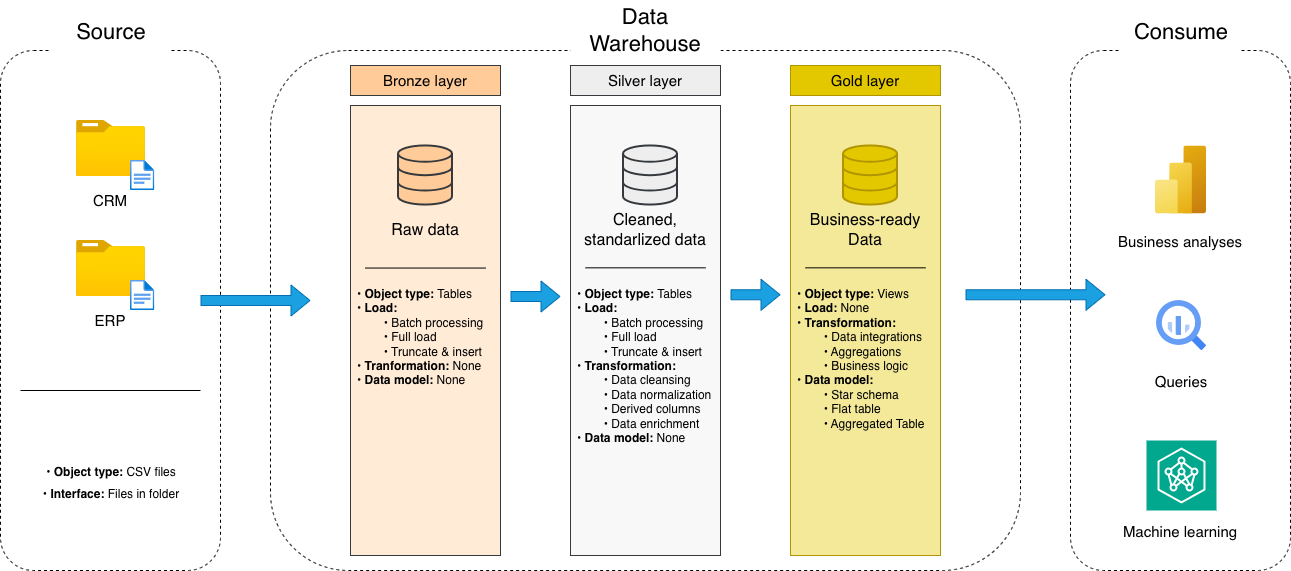

The diagram above was exported from draw.io. Its source (the exported page's mxGraphModel, read from the mxfile embedded in the PNG):
<mxGraphModel dx="946" dy="595" grid="1" gridSize="10" guides="1" tooltips="1" connect="1" arrows="1" fold="1" page="1" pageScale="1" pageWidth="827" pageHeight="1169" math="0" shadow="0">
  <root>
    <mxCell id="0" />
    <mxCell id="1" parent="0" />
    <mxCell id="lKoGWCXqm5hDEN4ZccmG-1" parent="1" style="rounded=1;whiteSpace=wrap;html=1;fillColor=none;dashed=1;" value="" vertex="1">
      <mxGeometry height="520" width="220" x="70" y="140" as="geometry" />
    </mxCell>
    <mxCell id="lKoGWCXqm5hDEN4ZccmG-2" parent="1" style="rounded=0;whiteSpace=wrap;html=1;fillColor=default;strokeColor=none;fontSize=25;" value="&lt;font style=&quot;font-size: 22px;&quot;&gt;Source&lt;/font&gt;" vertex="1">
      <mxGeometry height="60" width="120" x="120.5" y="90" as="geometry" />
    </mxCell>
    <mxCell id="lKoGWCXqm5hDEN4ZccmG-3" parent="1" style="image;aspect=fixed;html=1;points=[];align=center;fontSize=12;image=img/lib/azure2/general/Folder_Blank.svg;" value="" vertex="1">
      <mxGeometry height="56.00000000000001" width="69" x="146" y="210" as="geometry" />
    </mxCell>
    <mxCell id="lKoGWCXqm5hDEN4ZccmG-4" parent="1" style="image;aspect=fixed;html=1;points=[];align=center;fontSize=12;image=img/lib/azure2/general/File.svg;" value="" vertex="1">
      <mxGeometry height="30" width="24.35" x="200" y="250" as="geometry" />
    </mxCell>
    <mxCell id="lKoGWCXqm5hDEN4ZccmG-5" parent="1" style="rounded=0;whiteSpace=wrap;html=1;fillColor=none;strokeColor=none;fontSize=15;" value="CRM" vertex="1">
      <mxGeometry height="60" width="120" x="120" y="260" as="geometry" />
    </mxCell>
    <mxCell id="lKoGWCXqm5hDEN4ZccmG-6" parent="1" style="image;aspect=fixed;html=1;points=[];align=center;fontSize=12;image=img/lib/azure2/general/Folder_Blank.svg;" value="" vertex="1">
      <mxGeometry height="56.00000000000001" width="69" x="146" y="330" as="geometry" />
    </mxCell>
    <mxCell id="lKoGWCXqm5hDEN4ZccmG-7" parent="1" style="rounded=0;whiteSpace=wrap;html=1;fillColor=none;strokeColor=none;fontSize=15;" value="ERP" vertex="1">
      <mxGeometry height="60" width="120" x="120" y="380" as="geometry" />
    </mxCell>
    <mxCell id="lKoGWCXqm5hDEN4ZccmG-8" parent="1" style="image;aspect=fixed;html=1;points=[];align=center;fontSize=12;image=img/lib/azure2/general/File.svg;" value="" vertex="1">
      <mxGeometry height="30" width="24.35" x="200" y="370" as="geometry" />
    </mxCell>
    <mxCell id="lKoGWCXqm5hDEN4ZccmG-10" edge="1" parent="1" style="endArrow=none;html=1;rounded=0;" value="">
      <mxGeometry height="50" relative="1" width="50" as="geometry">
        <mxPoint x="90" y="480" as="sourcePoint" />
        <mxPoint x="270" y="480" as="targetPoint" />
      </mxGeometry>
    </mxCell>
    <mxCell id="lKoGWCXqm5hDEN4ZccmG-11" parent="1" style="rounded=0;whiteSpace=wrap;html=1;fontSize=18;fillColor=none;strokeColor=none;" value="&lt;font style=&quot;font-size: 12px;&quot;&gt;•&amp;nbsp;&lt;b style=&quot;&quot;&gt;Object type: &lt;/b&gt;CSV files&lt;br&gt;&lt;/font&gt;&lt;div&gt;&lt;font style=&quot;font-size: 12px;&quot;&gt;&lt;span style=&quot;background-color: transparent; color: light-dark(rgb(0, 0, 0), rgb(255, 255, 255));&quot;&gt;•&amp;nbsp;&lt;/span&gt;&lt;b style=&quot;&quot;&gt;Interface: &lt;/b&gt;Files in folder&lt;/font&gt;&lt;/div&gt;" vertex="1">
      <mxGeometry height="140" width="160" x="100.5" y="500" as="geometry" />
    </mxCell>
    <mxCell id="lKoGWCXqm5hDEN4ZccmG-13" parent="1" style="rounded=1;whiteSpace=wrap;html=1;dashed=1;fillColor=none;" value="" vertex="1">
      <mxGeometry height="520" width="750" x="340" y="140" as="geometry" />
    </mxCell>
    <mxCell id="lKoGWCXqm5hDEN4ZccmG-14" parent="1" style="rounded=0;whiteSpace=wrap;html=1;fillColor=#ffcc99;strokeColor=#36393d;gradientColor=none;fillOpacity=40;" value="" vertex="1">
      <mxGeometry height="450" width="150" x="420" y="195" as="geometry" />
    </mxCell>
    <mxCell id="lKoGWCXqm5hDEN4ZccmG-15" parent="1" style="rounded=0;whiteSpace=wrap;html=1;fillColor=#eeeeee;strokeColor=#36393d;fillOpacity=40;" value="" vertex="1">
      <mxGeometry height="450" width="150" x="640" y="195" as="geometry" />
    </mxCell>
    <mxCell id="lKoGWCXqm5hDEN4ZccmG-16" parent="1" style="rounded=0;whiteSpace=wrap;html=1;fillColor=#e3c800;fontColor=#000000;strokeColor=#B09500;fillOpacity=40;" value="" vertex="1">
      <mxGeometry height="450" width="150" x="860" y="195" as="geometry" />
    </mxCell>
    <mxCell id="lKoGWCXqm5hDEN4ZccmG-17" parent="1" style="rounded=0;whiteSpace=wrap;html=1;strokeColor=none;" value="&lt;font style=&quot;font-size: 22px;&quot;&gt;Data Warehouse&lt;/font&gt;" vertex="1">
      <mxGeometry height="60" width="150" x="640" y="90" as="geometry" />
    </mxCell>
    <mxCell id="lKoGWCXqm5hDEN4ZccmG-18" parent="1" style="rounded=0;whiteSpace=wrap;html=1;fillColor=#ffcc99;strokeColor=#36393d;" value="&lt;font style=&quot;color: rgb(0, 0, 0); font-size: 15px;&quot;&gt;Bronze layer&lt;/font&gt;" vertex="1">
      <mxGeometry height="30" width="150" x="420" y="155" as="geometry" />
    </mxCell>
    <mxCell id="lKoGWCXqm5hDEN4ZccmG-19" parent="1" style="html=1;verticalLabelPosition=bottom;align=center;labelBackgroundColor=#ffffff;verticalAlign=top;strokeWidth=2;strokeColor=#36393d;shadow=0;dashed=0;shape=mxgraph.ios7.icons.data;fillColor=#ffcc99;" value="" vertex="1">
      <mxGeometry height="59.1" width="54" x="468" y="235.45" as="geometry" />
    </mxCell>
    <mxCell id="lKoGWCXqm5hDEN4ZccmG-20" parent="1" style="rounded=0;whiteSpace=wrap;html=1;fillColor=none;strokeColor=none;fontColor=#000000;" value="&lt;font style=&quot;font-size: 16px;&quot;&gt;Raw data&lt;/font&gt;" vertex="1">
      <mxGeometry height="60" width="120" x="435" y="290" as="geometry" />
    </mxCell>
    <mxCell id="lKoGWCXqm5hDEN4ZccmG-21" edge="1" parent="1" style="endArrow=none;html=1;rounded=0;" value="">
      <mxGeometry height="50" relative="1" width="50" as="geometry">
        <mxPoint x="435" y="357.55" as="sourcePoint" />
        <mxPoint x="555" y="357.55" as="targetPoint" />
      </mxGeometry>
    </mxCell>
    <mxCell id="lKoGWCXqm5hDEN4ZccmG-22" parent="1" style="rounded=0;whiteSpace=wrap;html=1;fillColor=none;strokeColor=none;fontColor=#000000;align=left;fontStyle=1;verticalAlign=top;" value="• Object type: &lt;span style=&quot;font-weight: normal;&quot;&gt;Tables&lt;/span&gt;&lt;div&gt;• Load:&amp;nbsp;&lt;/div&gt;&lt;div&gt;&lt;span style=&quot;font-weight: normal;&quot;&gt;&lt;span style=&quot;white-space: pre;&quot;&gt;&#09;&lt;/span&gt;&lt;span style=&quot;background-color: transparent;&quot;&gt;• Batch processing&lt;/span&gt;&lt;/span&gt;&lt;br&gt;&lt;/div&gt;&lt;div&gt;&lt;span style=&quot;background-color: transparent;&quot;&gt;&lt;span style=&quot;white-space: pre;&quot;&gt;&#09;&lt;/span&gt;&lt;span style=&quot;font-weight: normal;&quot;&gt;• Full load&lt;/span&gt;&lt;/span&gt;&lt;/div&gt;&lt;div&gt;&lt;span style=&quot;background-color: transparent;&quot;&gt;&lt;span style=&quot;font-weight: normal;&quot;&gt;&lt;span style=&quot;white-space: pre;&quot;&gt;&#09;&lt;/span&gt;&lt;/span&gt;&lt;/span&gt;&lt;span style=&quot;background-color: transparent; font-weight: 400;&quot;&gt;• Truncate &amp;amp; insert&lt;/span&gt;&lt;br&gt;&lt;/div&gt;&lt;div&gt;&lt;span style=&quot;background-color: transparent;&quot;&gt;• Tranformation: &lt;span style=&quot;font-weight: normal;&quot;&gt;None&lt;/span&gt;&lt;/span&gt;&lt;/div&gt;&lt;div&gt;&lt;span style=&quot;background-color: transparent;&quot;&gt;• Data model: &lt;span style=&quot;font-weight: normal;&quot;&gt;None&lt;/span&gt;&lt;/span&gt;&lt;/div&gt;&lt;div&gt;&lt;span style=&quot;background-color: transparent;&quot;&gt;&lt;br&gt;&lt;/span&gt;&lt;/div&gt;" vertex="1">
      <mxGeometry height="240" width="140" x="425" y="370" as="geometry" />
    </mxCell>
    <mxCell id="lKoGWCXqm5hDEN4ZccmG-23" parent="1" style="rounded=0;whiteSpace=wrap;html=1;fillColor=#eeeeee;strokeColor=#36393d;" value="&lt;font style=&quot;color: rgb(0, 0, 0); font-size: 15px;&quot;&gt;Silver layer&lt;/font&gt;" vertex="1">
      <mxGeometry height="30" width="150" x="640" y="155" as="geometry" />
    </mxCell>
    <mxCell id="lKoGWCXqm5hDEN4ZccmG-24" parent="1" style="html=1;verticalLabelPosition=bottom;align=center;labelBackgroundColor=#ffffff;verticalAlign=top;strokeWidth=2;strokeColor=#36393d;shadow=0;dashed=0;shape=mxgraph.ios7.icons.data;fillColor=#eeeeee;" value="" vertex="1">
      <mxGeometry height="59.1" width="54" x="693" y="235.45" as="geometry" />
    </mxCell>
    <mxCell id="lKoGWCXqm5hDEN4ZccmG-25" parent="1" style="rounded=0;whiteSpace=wrap;html=1;fillColor=none;strokeColor=none;fontColor=#000000;" value="&lt;font style=&quot;font-size: 16px;&quot;&gt;Cleaned, standarlized data&lt;/font&gt;" vertex="1">
      <mxGeometry height="60" width="140" x="645" y="290" as="geometry" />
    </mxCell>
    <mxCell id="4oVh7uU1QL03Ykav5WIQ-1" edge="1" parent="1" style="endArrow=none;html=1;rounded=0;" value="">
      <mxGeometry height="50" relative="1" width="50" as="geometry">
        <mxPoint x="655" y="357.33" as="sourcePoint" />
        <mxPoint x="775" y="357.33" as="targetPoint" />
      </mxGeometry>
    </mxCell>
    <mxCell id="4oVh7uU1QL03Ykav5WIQ-2" parent="1" style="rounded=0;whiteSpace=wrap;html=1;fillColor=none;strokeColor=none;fontColor=#000000;align=left;fontStyle=1;verticalAlign=top;" value="• Object type: &lt;span style=&quot;font-weight: normal;&quot;&gt;Tables&lt;/span&gt;&lt;div&gt;• Load:&amp;nbsp;&lt;/div&gt;&lt;div&gt;&lt;span style=&quot;font-weight: normal;&quot;&gt;&lt;span style=&quot;white-space: pre;&quot;&gt;&#09;&lt;/span&gt;&lt;span style=&quot;background-color: transparent;&quot;&gt;• Batch processing&lt;/span&gt;&lt;/span&gt;&lt;br&gt;&lt;/div&gt;&lt;div&gt;&lt;span style=&quot;background-color: transparent;&quot;&gt;&lt;span style=&quot;white-space: pre;&quot;&gt;&#09;&lt;/span&gt;&lt;span style=&quot;font-weight: normal;&quot;&gt;• Full load&lt;/span&gt;&lt;/span&gt;&lt;/div&gt;&lt;div&gt;&lt;span style=&quot;background-color: transparent;&quot;&gt;&lt;span style=&quot;font-weight: normal;&quot;&gt;&lt;span style=&quot;white-space: pre;&quot;&gt;&#09;&lt;/span&gt;&lt;/span&gt;&lt;/span&gt;&lt;span style=&quot;background-color: transparent; font-weight: 400;&quot;&gt;• Truncate &amp;amp; insert&lt;/span&gt;&lt;br&gt;&lt;/div&gt;&lt;div&gt;&lt;span style=&quot;background-color: transparent;&quot;&gt;• Transformation:&amp;nbsp;&lt;/span&gt;&lt;/div&gt;&lt;div&gt;&lt;span style=&quot;font-weight: normal;&quot;&gt;&lt;span style=&quot;background-color: transparent;&quot;&gt;&lt;span style=&quot;white-space: pre;&quot;&gt;&#09;&lt;/span&gt;&lt;/span&gt;&lt;span style=&quot;background-color: transparent; color: light-dark(rgb(0, 0, 0), rgb(237, 237, 237));&quot;&gt;• Data cleansing&lt;/span&gt;&lt;/span&gt;&lt;br&gt;&lt;/div&gt;&lt;div&gt;&lt;span style=&quot;font-weight: normal;&quot;&gt;&lt;span style=&quot;background-color: transparent; color: light-dark(rgb(0, 0, 0), rgb(237, 237, 237));&quot;&gt;&lt;span style=&quot;white-space: pre;&quot;&gt;&#09;&lt;/span&gt;&lt;/span&gt;&lt;span style=&quot;background-color: transparent; color: light-dark(rgb(0, 0, 0), rgb(237, 237, 237));&quot;&gt;• Data normalization&lt;/span&gt;&lt;/span&gt;&lt;br&gt;&lt;/div&gt;&lt;div&gt;&lt;span style=&quot;white-space: pre;&quot;&gt;&#09;&lt;/span&gt;&lt;span style=&quot;font-weight: normal;&quot;&gt;• Derived columns&lt;span style=&quot;background-color: transparent; color: light-dark(rgb(0, 0, 0), rgb(237, 237, 237));&quot;&gt;&lt;/span&gt;&lt;/span&gt;&lt;/div&gt;&lt;div&gt;&lt;span style=&quot;font-weight: normal;&quot;&gt;&lt;span style=&quot;white-space: pre;&quot;&gt;&#09;&lt;/span&gt;• Data enrichment&lt;/span&gt;&lt;/div&gt;&lt;div&gt;&lt;span style=&quot;background-color: transparent;&quot;&gt;• Data model: &lt;span style=&quot;font-weight: normal;&quot;&gt;None&lt;/span&gt;&lt;/span&gt;&lt;/div&gt;&lt;div&gt;&lt;span style=&quot;background-color: transparent;&quot;&gt;&lt;br&gt;&lt;/span&gt;&lt;/div&gt;" vertex="1">
      <mxGeometry height="240" width="140" x="645" y="370" as="geometry" />
    </mxCell>
    <mxCell id="4oVh7uU1QL03Ykav5WIQ-3" parent="1" style="rounded=0;whiteSpace=wrap;html=1;fillColor=#e3c800;strokeColor=#B09500;fontColor=#000000;" value="&lt;font style=&quot;color: rgb(0, 0, 0); font-size: 15px;&quot;&gt;Gold layer&lt;/font&gt;" vertex="1">
      <mxGeometry height="30" width="150" x="860" y="155" as="geometry" />
    </mxCell>
    <mxCell id="4oVh7uU1QL03Ykav5WIQ-4" parent="1" style="html=1;verticalLabelPosition=bottom;align=center;labelBackgroundColor=#ffffff;verticalAlign=top;strokeWidth=2;strokeColor=#B09500;shadow=0;dashed=0;shape=mxgraph.ios7.icons.data;fillColor=#e3c800;fontColor=#000000;" value="" vertex="1">
      <mxGeometry height="59.1" width="54" x="913" y="235.45" as="geometry" />
    </mxCell>
    <mxCell id="4oVh7uU1QL03Ykav5WIQ-5" parent="1" style="rounded=0;whiteSpace=wrap;html=1;fillColor=none;strokeColor=none;fontColor=#000000;" value="&lt;font style=&quot;font-size: 16px;&quot;&gt;Business-ready Data&lt;/font&gt;" vertex="1">
      <mxGeometry height="60" width="140" x="865" y="290" as="geometry" />
    </mxCell>
    <mxCell id="4oVh7uU1QL03Ykav5WIQ-6" edge="1" parent="1" style="endArrow=none;html=1;rounded=0;" value="">
      <mxGeometry height="50" relative="1" width="50" as="geometry">
        <mxPoint x="875" y="357.33" as="sourcePoint" />
        <mxPoint x="995" y="357.33" as="targetPoint" />
      </mxGeometry>
    </mxCell>
    <mxCell id="4oVh7uU1QL03Ykav5WIQ-7" parent="1" style="rounded=0;whiteSpace=wrap;html=1;fillColor=none;strokeColor=none;fontColor=#000000;align=left;fontStyle=1;verticalAlign=top;" value="• Object type: &lt;span style=&quot;font-weight: normal;&quot;&gt;Views&lt;/span&gt;&lt;div&gt;• Load: &lt;span style=&quot;font-weight: normal;&quot;&gt;None&lt;/span&gt;&lt;/div&gt;&lt;div&gt;&lt;span style=&quot;background-color: transparent;&quot;&gt;• Transformation:&amp;nbsp;&lt;/span&gt;&lt;/div&gt;&lt;div&gt;&lt;span style=&quot;font-weight: normal;&quot;&gt;&lt;span style=&quot;background-color: transparent;&quot;&gt;&lt;span style=&quot;white-space: pre;&quot;&gt;&#09;&lt;/span&gt;&lt;/span&gt;&lt;span style=&quot;background-color: transparent; color: light-dark(rgb(0, 0, 0), rgb(237, 237, 237));&quot;&gt;• Data integrations&lt;/span&gt;&lt;/span&gt;&lt;br&gt;&lt;/div&gt;&lt;div&gt;&lt;span style=&quot;font-weight: normal;&quot;&gt;&lt;span style=&quot;background-color: transparent; color: light-dark(rgb(0, 0, 0), rgb(237, 237, 237));&quot;&gt;&lt;span style=&quot;white-space: pre;&quot;&gt;&#09;&lt;/span&gt;&lt;/span&gt;&lt;span style=&quot;background-color: transparent; color: light-dark(rgb(0, 0, 0), rgb(237, 237, 237));&quot;&gt;• Aggregations&lt;/span&gt;&lt;/span&gt;&lt;br&gt;&lt;/div&gt;&lt;div&gt;&lt;span style=&quot;white-space: pre;&quot;&gt;&#09;&lt;/span&gt;&lt;span style=&quot;font-weight: normal;&quot;&gt;• Business logic&lt;/span&gt;&lt;/div&gt;&lt;div&gt;&lt;span style=&quot;background-color: transparent;&quot;&gt;• Data model:&amp;nbsp;&lt;/span&gt;&lt;/div&gt;&lt;div&gt;&lt;span style=&quot;font-weight: normal;&quot;&gt;&lt;span style=&quot;background-color: transparent;&quot;&gt;&lt;span style=&quot;white-space: pre;&quot;&gt;&#09;&lt;/span&gt;&lt;/span&gt;&lt;span style=&quot;background-color: transparent; color: light-dark(rgb(0, 0, 0), rgb(237, 237, 237));&quot;&gt;• Star schema&lt;/span&gt;&lt;/span&gt;&lt;br&gt;&lt;/div&gt;&lt;div&gt;&lt;span style=&quot;font-weight: normal;&quot;&gt;&lt;span style=&quot;white-space: pre;&quot;&gt;&#09;&lt;/span&gt;• Flat table&lt;span style=&quot;background-color: transparent; color: light-dark(rgb(0, 0, 0), rgb(237, 237, 237));&quot;&gt;&lt;/span&gt;&lt;/span&gt;&lt;/div&gt;&lt;div&gt;&lt;span style=&quot;font-weight: 400;&quot;&gt;&lt;span style=&quot;white-space: pre;&quot;&gt;&#09;&lt;/span&gt;• Aggregated Table&lt;/span&gt;&lt;span style=&quot;font-weight: normal;&quot;&gt;&lt;/span&gt;&lt;/div&gt;&lt;div&gt;&lt;span style=&quot;background-color: transparent;&quot;&gt;&lt;br&gt;&lt;/span&gt;&lt;/div&gt;" vertex="1">
      <mxGeometry height="240" width="140" x="865" y="370" as="geometry" />
    </mxCell>
    <mxCell id="4oVh7uU1QL03Ykav5WIQ-8" parent="1" style="rounded=1;whiteSpace=wrap;html=1;fillColor=none;dashed=1;" value="" vertex="1">
      <mxGeometry height="520" width="220" x="1140" y="140" as="geometry" />
    </mxCell>
    <mxCell id="4oVh7uU1QL03Ykav5WIQ-9" parent="1" style="rounded=0;whiteSpace=wrap;html=1;fillColor=default;strokeColor=none;fontSize=25;" value="&lt;font style=&quot;font-size: 22px;&quot;&gt;Consume&lt;/font&gt;" vertex="1">
      <mxGeometry height="60" width="120" x="1190.5" y="90" as="geometry" />
    </mxCell>
    <mxCell id="4oVh7uU1QL03Ykav5WIQ-18" parent="1" style="image;aspect=fixed;html=1;points=[];align=center;fontSize=12;image=img/lib/azure2/analytics/Power_BI_Embedded.svg;" value="" vertex="1">
      <mxGeometry height="68" width="51" x="1225" y="235.45" as="geometry" />
    </mxCell>
    <mxCell id="4oVh7uU1QL03Ykav5WIQ-19" parent="1" style="editableCssRules=.*;html=1;shape=image;verticalLabelPosition=bottom;labelBackgroundColor=#ffffff;verticalAlign=top;aspect=fixed;imageAspect=0;image=data:image/svg+xml,(base64 omitted: 1156 chars);" value="" vertex="1">
      <mxGeometry height="50" width="50" x="1226" y="390" as="geometry" />
    </mxCell>
    <mxCell id="4oVh7uU1QL03Ykav5WIQ-20" parent="1" style="sketch=0;points=[[0,0,0],[0.25,0,0],[0.5,0,0],[0.75,0,0],[1,0,0],[0,1,0],[0.25,1,0],[0.5,1,0],[0.75,1,0],[1,1,0],[0,0.25,0],[0,0.5,0],[0,0.75,0],[1,0.25,0],[1,0.5,0],[1,0.75,0]];outlineConnect=0;fontColor=#232F3E;fillColor=#01A88D;strokeColor=#ffffff;dashed=0;verticalLabelPosition=bottom;verticalAlign=top;align=center;html=1;fontSize=12;fontStyle=0;aspect=fixed;shape=mxgraph.aws4.resourceIcon;resIcon=mxgraph.aws4.neuron_ml_sdk;" value="" vertex="1">
      <mxGeometry height="70" width="70" x="1216" y="530" as="geometry" />
    </mxCell>
    <mxCell id="4oVh7uU1QL03Ykav5WIQ-21" parent="1" style="rounded=0;whiteSpace=wrap;html=1;fontSize=18;fillColor=none;strokeColor=none;" value="&lt;font style=&quot;font-size: 15px;&quot;&gt;Business analyses&lt;/font&gt;" vertex="1">
      <mxGeometry height="40" width="150" x="1175" y="310" as="geometry" />
    </mxCell>
    <mxCell id="4oVh7uU1QL03Ykav5WIQ-22" parent="1" style="rounded=0;whiteSpace=wrap;html=1;fontSize=18;fillColor=none;strokeColor=none;" value="&lt;font style=&quot;font-size: 15px;&quot;&gt;Queries&lt;/font&gt;" vertex="1">
      <mxGeometry height="40" width="150" x="1176" y="450" as="geometry" />
    </mxCell>
    <mxCell id="4oVh7uU1QL03Ykav5WIQ-23" parent="1" style="rounded=0;whiteSpace=wrap;html=1;fontSize=18;fillColor=none;strokeColor=none;" value="&lt;font style=&quot;font-size: 15px;&quot;&gt;Machine learning&lt;/font&gt;" vertex="1">
      <mxGeometry height="40" width="150" x="1175" y="600" as="geometry" />
    </mxCell>
    <mxCell id="4oVh7uU1QL03Ykav5WIQ-26" edge="1" parent="1" style="shape=flexArrow;endArrow=classic;html=1;rounded=0;fillColor=#1ba1e2;strokeColor=#006EAF;" value="">
      <mxGeometry height="50" relative="1" width="50" as="geometry">
        <mxPoint x="270" y="390" as="sourcePoint" />
        <mxPoint x="380" y="390" as="targetPoint" />
      </mxGeometry>
    </mxCell>
    <mxCell id="4oVh7uU1QL03Ykav5WIQ-28" edge="1" parent="1" style="shape=flexArrow;endArrow=classic;html=1;rounded=0;fillColor=#1ba1e2;strokeColor=#006EAF;" value="">
      <mxGeometry height="50" relative="1" width="50" as="geometry">
        <mxPoint x="580" y="386" as="sourcePoint" />
        <mxPoint x="630" y="386" as="targetPoint" />
      </mxGeometry>
    </mxCell>
    <mxCell id="4oVh7uU1QL03Ykav5WIQ-29" edge="1" parent="1" style="shape=flexArrow;endArrow=classic;html=1;rounded=0;fillColor=#1ba1e2;strokeColor=#006EAF;" value="">
      <mxGeometry height="50" relative="1" width="50" as="geometry">
        <mxPoint x="800" y="384.29" as="sourcePoint" />
        <mxPoint x="850" y="384.29" as="targetPoint" />
      </mxGeometry>
    </mxCell>
    <mxCell id="4oVh7uU1QL03Ykav5WIQ-30" edge="1" parent="1" style="shape=flexArrow;endArrow=classic;html=1;rounded=0;fillColor=#1ba1e2;strokeColor=#006EAF;" value="">
      <mxGeometry height="50" relative="1" width="50" as="geometry">
        <mxPoint x="1035" y="384.29" as="sourcePoint" />
        <mxPoint x="1175" y="384.29" as="targetPoint" />
      </mxGeometry>
    </mxCell>
  </root>
</mxGraphModel>